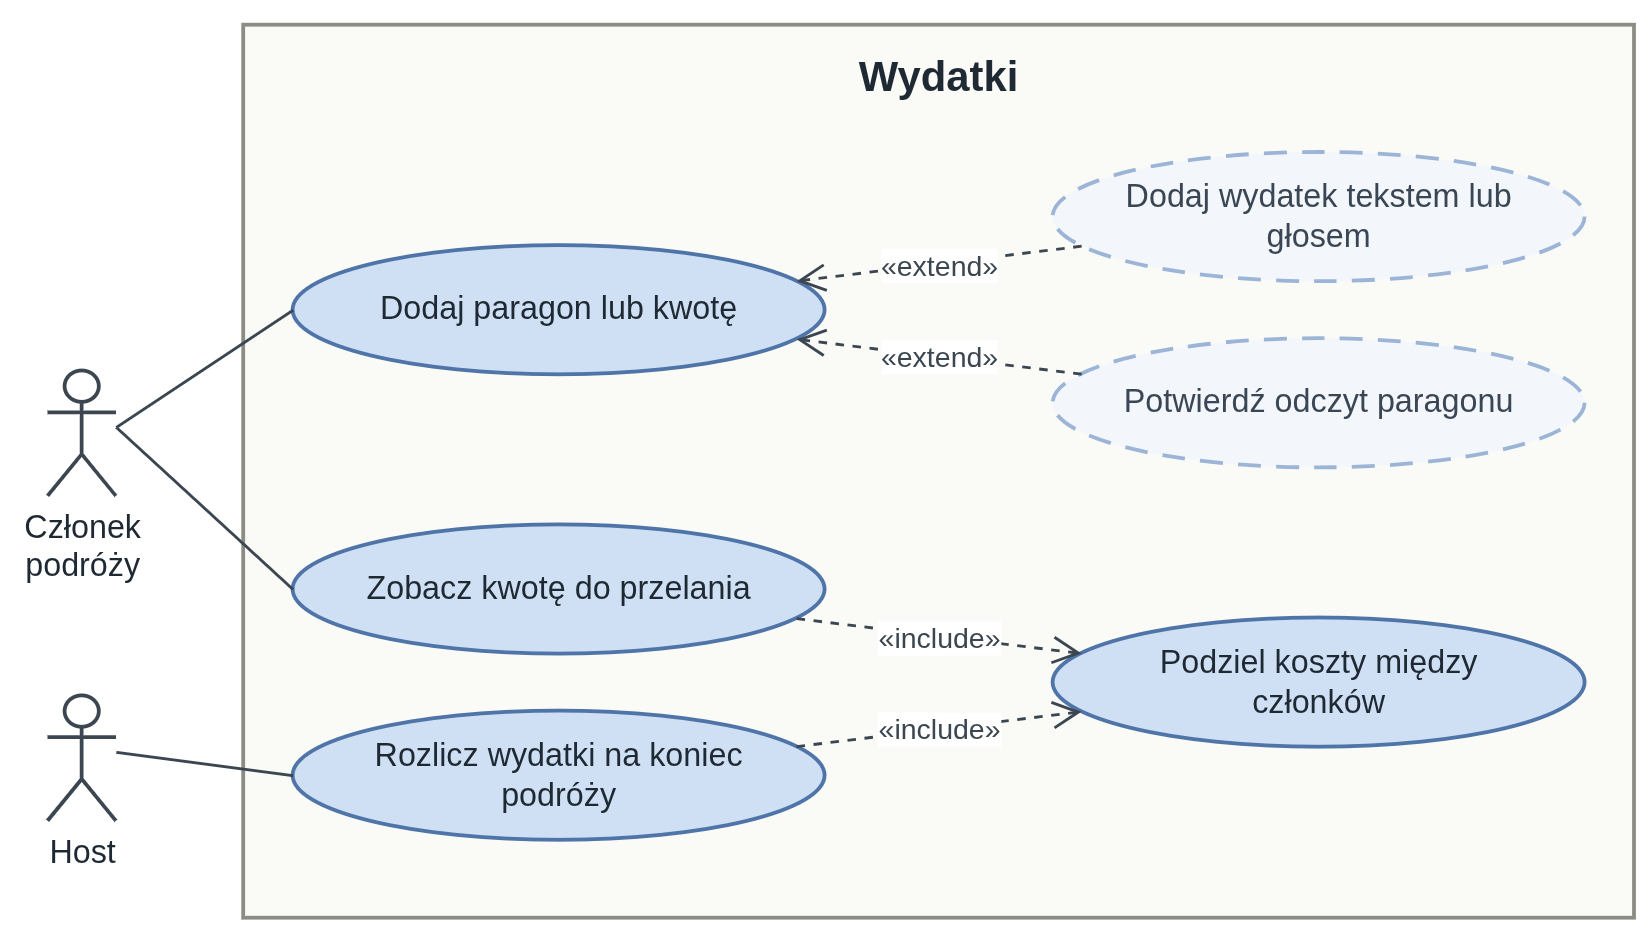

The diagram above was exported from draw.io. Its source (the exported page's mxGraphModel, read from the mxfile embedded in the PNG):
<mxGraphModel dx="1600" dy="1200" grid="0" gridSize="10" guides="1" tooltips="1" connect="1" arrows="1" fold="1" page="0" pageScale="1" pageWidth="2100" pageHeight="3000" background="#FFFFFF" math="0" shadow="0">
  <root>
    <mxCell id="0" />
    <mxCell id="1" parent="0" />
    <mxCell id="wydatki" value="Wydatki" style="rounded=0;whiteSpace=wrap;html=1;fillColor=#FAFAF7;strokeColor=#8C8C84;strokeWidth=2;verticalAlign=top;fontStyle=1;fontSize=22;fontFamily=Arial;fontColor=#1F2933;spacingTop=8;" vertex="1" parent="1">
      <mxGeometry x="190" y="20" width="732" height="470" as="geometry" />
    </mxCell>
    <mxCell id="wydatki_dod" value="Dodaj paragon lub kwotę" style="ellipse;whiteSpace=wrap;html=1;spacingLeft=24;spacingRight=24;fillColor=#CFE0F5;strokeColor=#4F74A8;strokeWidth=2;fontSize=17;fontFamily=Arial;fontColor=#1F2933;" vertex="1" parent="1">
      <mxGeometry x="216" y="136" width="280" height="68" as="geometry" />
    </mxCell>
    <mxCell id="wydatki_glo" value="Dodaj wydatek tekstem lub głosem" style="ellipse;whiteSpace=wrap;html=1;spacingLeft=24;spacingRight=24;fillColor=#F3F7FC;strokeColor=#9CB5D6;strokeWidth=2;dashed=1;dashPattern=6 4;fontSize=17;fontFamily=Arial;fontColor=#1F2933;fontColor=#3A4654;" vertex="1" parent="1">
      <mxGeometry x="616" y="87" width="280" height="68" as="geometry" />
    </mxCell>
    <mxCell id="wydatki_odc" value="Potwierdź odczyt paragonu" style="ellipse;whiteSpace=wrap;html=1;spacingLeft=24;spacingRight=24;fillColor=#F3F7FC;strokeColor=#9CB5D6;strokeWidth=2;dashed=1;dashPattern=6 4;fontSize=17;fontFamily=Arial;fontColor=#1F2933;fontColor=#3A4654;" vertex="1" parent="1">
      <mxGeometry x="616" y="185" width="280" height="68" as="geometry" />
    </mxCell>
    <mxCell id="wydatki_kwo" value="Zobacz kwotę do przelania" style="ellipse;whiteSpace=wrap;html=1;spacingLeft=24;spacingRight=24;fillColor=#CFE0F5;strokeColor=#4F74A8;strokeWidth=2;fontSize=17;fontFamily=Arial;fontColor=#1F2933;" vertex="1" parent="1">
      <mxGeometry x="216" y="283" width="280" height="68" as="geometry" />
    </mxCell>
    <mxCell id="wydatki_podz" value="Podziel koszty między członków" style="ellipse;whiteSpace=wrap;html=1;spacingLeft=24;spacingRight=24;fillColor=#CFE0F5;strokeColor=#4F74A8;strokeWidth=2;fontSize=17;fontFamily=Arial;fontColor=#1F2933;" vertex="1" parent="1">
      <mxGeometry x="616" y="332" width="280" height="68" as="geometry" />
    </mxCell>
    <mxCell id="wydatki_roz" value="Rozlicz wydatki na koniec podróży" style="ellipse;whiteSpace=wrap;html=1;spacingLeft=24;spacingRight=24;fillColor=#CFE0F5;strokeColor=#4F74A8;strokeWidth=2;fontSize=17;fontFamily=Arial;fontColor=#1F2933;" vertex="1" parent="1">
      <mxGeometry x="216" y="381" width="280" height="68" as="geometry" />
    </mxCell>
    <mxCell id="wydatki_cz" value="Członek&lt;br&gt;podróży" style="shape=umlActor;verticalLabelPosition=bottom;verticalAlign=top;html=1;outlineConnect=0;fillColor=#FFFFFF;strokeColor=#3C4650;strokeWidth=2;fontSize=17;fontFamily=Arial;fontColor=#1F2933;" vertex="1" parent="1">
      <mxGeometry x="87" y="202" width="36" height="66" as="geometry" />
    </mxCell>
    <mxCell id="wydatki_cz_dod" value="" style="endArrow=none;html=1;strokeColor=#3C4650;strokeWidth=1.5;exitX=1;exitY=0.45;exitDx=0;exitDy=0;entryX=0;entryY=0.5;entryDx=0;entryDy=0;" edge="1" parent="1" source="wydatki_cz" target="wydatki_dod">
      <mxGeometry relative="1" as="geometry" />
    </mxCell>
    <mxCell id="wydatki_cz_kwo" value="" style="endArrow=none;html=1;strokeColor=#3C4650;strokeWidth=1.5;exitX=1;exitY=0.45;exitDx=0;exitDy=0;entryX=0;entryY=0.5;entryDx=0;entryDy=0;" edge="1" parent="1" source="wydatki_cz" target="wydatki_kwo">
      <mxGeometry relative="1" as="geometry" />
    </mxCell>
    <mxCell id="wydatki_host" value="Host" style="shape=umlActor;verticalLabelPosition=bottom;verticalAlign=top;html=1;outlineConnect=0;fillColor=#FFFFFF;strokeColor=#3C4650;strokeWidth=2;fontSize=17;fontFamily=Arial;fontColor=#1F2933;" vertex="1" parent="1">
      <mxGeometry x="87" y="373" width="36" height="66" as="geometry" />
    </mxCell>
    <mxCell id="wydatki_host_roz" value="" style="endArrow=none;html=1;strokeColor=#3C4650;strokeWidth=1.5;exitX=1;exitY=0.45;exitDx=0;exitDy=0;entryX=0;entryY=0.5;entryDx=0;entryDy=0;" edge="1" parent="1" source="wydatki_host" target="wydatki_roz">
      <mxGeometry relative="1" as="geometry" />
    </mxCell>
    <mxCell id="wydatki_r0" value="«extend»" style="endArrow=open;endSize=12;dashed=1;html=1;strokeColor=#3C4650;strokeWidth=1.5;fontSize=15;fontFamily=Arial;fontColor=#3C4650;labelBackgroundColor=#FFFFFF;" edge="1" parent="1" source="wydatki_glo" target="wydatki_dod">
      <mxGeometry relative="1" as="geometry" />
    </mxCell>
    <mxCell id="wydatki_r1" value="«extend»" style="endArrow=open;endSize=12;dashed=1;html=1;strokeColor=#3C4650;strokeWidth=1.5;fontSize=15;fontFamily=Arial;fontColor=#3C4650;labelBackgroundColor=#FFFFFF;" edge="1" parent="1" source="wydatki_odc" target="wydatki_dod">
      <mxGeometry relative="1" as="geometry" />
    </mxCell>
    <mxCell id="wydatki_r2" value="«include»" style="endArrow=open;endSize=12;dashed=1;html=1;strokeColor=#3C4650;strokeWidth=1.5;fontSize=15;fontFamily=Arial;fontColor=#3C4650;labelBackgroundColor=#FFFFFF;" edge="1" parent="1" source="wydatki_kwo" target="wydatki_podz">
      <mxGeometry relative="1" as="geometry" />
    </mxCell>
    <mxCell id="wydatki_r3" value="«include»" style="endArrow=open;endSize=12;dashed=1;html=1;strokeColor=#3C4650;strokeWidth=1.5;fontSize=15;fontFamily=Arial;fontColor=#3C4650;labelBackgroundColor=#FFFFFF;" edge="1" parent="1" source="wydatki_roz" target="wydatki_podz">
      <mxGeometry relative="1" as="geometry" />
    </mxCell>
  </root>
</mxGraphModel>